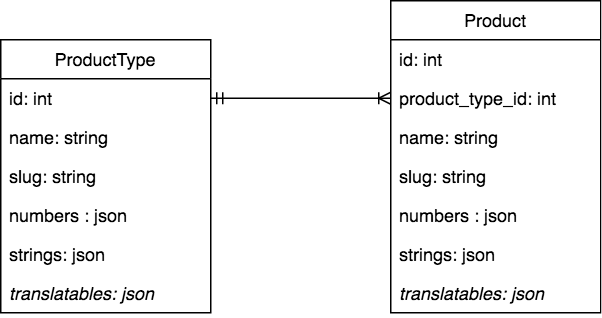

The diagram above was exported from draw.io. Its source (the exported page's mxGraphModel, read from the mxfile embedded in the PNG):
<mxGraphModel dx="1398" dy="756" grid="1" gridSize="10" guides="1" tooltips="1" connect="1" arrows="1" fold="1" page="1" pageScale="1" pageWidth="827" pageHeight="1169" math="0" shadow="0">
  <root>
    <mxCell id="0" />
    <mxCell id="1" parent="0" />
    <mxCell id="0Klx2o-GM6C2PZz7Jn37-1" value="ProductType" style="swimlane;fontStyle=0;childLayout=stackLayout;horizontal=1;startSize=26;fillColor=none;horizontalStack=0;resizeParent=1;resizeParentMax=0;resizeLast=0;collapsible=1;marginBottom=0;" parent="1" vertex="1">
      <mxGeometry x="100" y="140" width="140" height="182" as="geometry">
        <mxRectangle x="100" y="140" width="100" height="26" as="alternateBounds" />
      </mxGeometry>
    </mxCell>
    <mxCell id="0Klx2o-GM6C2PZz7Jn37-14" value="id: int" style="text;strokeColor=none;fillColor=none;align=left;verticalAlign=top;spacingLeft=4;spacingRight=4;overflow=hidden;rotatable=0;points=[[0,0.5],[1,0.5]];portConstraint=eastwest;" parent="0Klx2o-GM6C2PZz7Jn37-1" vertex="1">
      <mxGeometry y="26" width="140" height="26" as="geometry" />
    </mxCell>
    <mxCell id="0Klx2o-GM6C2PZz7Jn37-5" value="name: string" style="text;strokeColor=none;fillColor=none;align=left;verticalAlign=top;spacingLeft=4;spacingRight=4;overflow=hidden;rotatable=0;points=[[0,0.5],[1,0.5]];portConstraint=eastwest;" parent="0Klx2o-GM6C2PZz7Jn37-1" vertex="1">
      <mxGeometry y="52" width="140" height="26" as="geometry" />
    </mxCell>
    <mxCell id="0Klx2o-GM6C2PZz7Jn37-6" value="slug: string" style="text;strokeColor=none;fillColor=none;align=left;verticalAlign=top;spacingLeft=4;spacingRight=4;overflow=hidden;rotatable=0;points=[[0,0.5],[1,0.5]];portConstraint=eastwest;" parent="0Klx2o-GM6C2PZz7Jn37-1" vertex="1">
      <mxGeometry y="78" width="140" height="26" as="geometry" />
    </mxCell>
    <mxCell id="0Klx2o-GM6C2PZz7Jn37-2" value="numbers : json" style="text;strokeColor=none;fillColor=none;align=left;verticalAlign=top;spacingLeft=4;spacingRight=4;overflow=hidden;rotatable=0;points=[[0,0.5],[1,0.5]];portConstraint=eastwest;" parent="0Klx2o-GM6C2PZz7Jn37-1" vertex="1">
      <mxGeometry y="104" width="140" height="26" as="geometry" />
    </mxCell>
    <mxCell id="0Klx2o-GM6C2PZz7Jn37-3" value="strings: json" style="text;strokeColor=none;fillColor=none;align=left;verticalAlign=top;spacingLeft=4;spacingRight=4;overflow=hidden;rotatable=0;points=[[0,0.5],[1,0.5]];portConstraint=eastwest;" parent="0Klx2o-GM6C2PZz7Jn37-1" vertex="1">
      <mxGeometry y="130" width="140" height="26" as="geometry" />
    </mxCell>
    <mxCell id="0Klx2o-GM6C2PZz7Jn37-4" value="translatables: json" style="text;strokeColor=none;fillColor=none;align=left;verticalAlign=top;spacingLeft=4;spacingRight=4;overflow=hidden;rotatable=0;points=[[0,0.5],[1,0.5]];portConstraint=eastwest;fontStyle=2" parent="0Klx2o-GM6C2PZz7Jn37-1" vertex="1">
      <mxGeometry y="156" width="140" height="26" as="geometry" />
    </mxCell>
    <mxCell id="0Klx2o-GM6C2PZz7Jn37-7" value="Product" style="swimlane;fontStyle=0;childLayout=stackLayout;horizontal=1;startSize=26;fillColor=none;horizontalStack=0;resizeParent=1;resizeParentMax=0;resizeLast=0;collapsible=1;marginBottom=0;" parent="1" vertex="1">
      <mxGeometry x="360" y="114" width="140" height="208" as="geometry">
        <mxRectangle x="100" y="140" width="100" height="26" as="alternateBounds" />
      </mxGeometry>
    </mxCell>
    <mxCell id="0Klx2o-GM6C2PZz7Jn37-15" value="id: int" style="text;strokeColor=none;fillColor=none;align=left;verticalAlign=top;spacingLeft=4;spacingRight=4;overflow=hidden;rotatable=0;points=[[0,0.5],[1,0.5]];portConstraint=eastwest;" parent="0Klx2o-GM6C2PZz7Jn37-7" vertex="1">
      <mxGeometry y="26" width="140" height="26" as="geometry" />
    </mxCell>
    <mxCell id="0Klx2o-GM6C2PZz7Jn37-13" value="product_type_id: int" style="text;strokeColor=none;fillColor=none;align=left;verticalAlign=top;spacingLeft=4;spacingRight=4;overflow=hidden;rotatable=0;points=[[0,0.5],[1,0.5]];portConstraint=eastwest;" parent="0Klx2o-GM6C2PZz7Jn37-7" vertex="1">
      <mxGeometry y="52" width="140" height="26" as="geometry" />
    </mxCell>
    <mxCell id="0Klx2o-GM6C2PZz7Jn37-8" value="name: string" style="text;strokeColor=none;fillColor=none;align=left;verticalAlign=top;spacingLeft=4;spacingRight=4;overflow=hidden;rotatable=0;points=[[0,0.5],[1,0.5]];portConstraint=eastwest;" parent="0Klx2o-GM6C2PZz7Jn37-7" vertex="1">
      <mxGeometry y="78" width="140" height="26" as="geometry" />
    </mxCell>
    <mxCell id="0Klx2o-GM6C2PZz7Jn37-9" value="slug: string" style="text;strokeColor=none;fillColor=none;align=left;verticalAlign=top;spacingLeft=4;spacingRight=4;overflow=hidden;rotatable=0;points=[[0,0.5],[1,0.5]];portConstraint=eastwest;" parent="0Klx2o-GM6C2PZz7Jn37-7" vertex="1">
      <mxGeometry y="104" width="140" height="26" as="geometry" />
    </mxCell>
    <mxCell id="0Klx2o-GM6C2PZz7Jn37-10" value="numbers : json" style="text;strokeColor=none;fillColor=none;align=left;verticalAlign=top;spacingLeft=4;spacingRight=4;overflow=hidden;rotatable=0;points=[[0,0.5],[1,0.5]];portConstraint=eastwest;" parent="0Klx2o-GM6C2PZz7Jn37-7" vertex="1">
      <mxGeometry y="130" width="140" height="26" as="geometry" />
    </mxCell>
    <mxCell id="0Klx2o-GM6C2PZz7Jn37-11" value="strings: json" style="text;strokeColor=none;fillColor=none;align=left;verticalAlign=top;spacingLeft=4;spacingRight=4;overflow=hidden;rotatable=0;points=[[0,0.5],[1,0.5]];portConstraint=eastwest;" parent="0Klx2o-GM6C2PZz7Jn37-7" vertex="1">
      <mxGeometry y="156" width="140" height="26" as="geometry" />
    </mxCell>
    <mxCell id="0Klx2o-GM6C2PZz7Jn37-12" value="translatables: json" style="text;strokeColor=none;fillColor=none;align=left;verticalAlign=top;spacingLeft=4;spacingRight=4;overflow=hidden;rotatable=0;points=[[0,0.5],[1,0.5]];portConstraint=eastwest;fontStyle=2" parent="0Klx2o-GM6C2PZz7Jn37-7" vertex="1">
      <mxGeometry y="182" width="140" height="26" as="geometry" />
    </mxCell>
    <mxCell id="0Klx2o-GM6C2PZz7Jn37-17" value="" style="endArrow=ERmandOne;html=1;entryX=1;entryY=0.5;entryDx=0;entryDy=0;exitX=0;exitY=0.5;exitDx=0;exitDy=0;startArrow=ERoneToMany;startFill=0;endFill=0;" parent="1" source="0Klx2o-GM6C2PZz7Jn37-13" target="0Klx2o-GM6C2PZz7Jn37-14" edge="1">
      <mxGeometry width="50" height="50" relative="1" as="geometry">
        <mxPoint x="100" y="420" as="sourcePoint" />
        <mxPoint x="150" y="370" as="targetPoint" />
      </mxGeometry>
    </mxCell>
  </root>
</mxGraphModel>